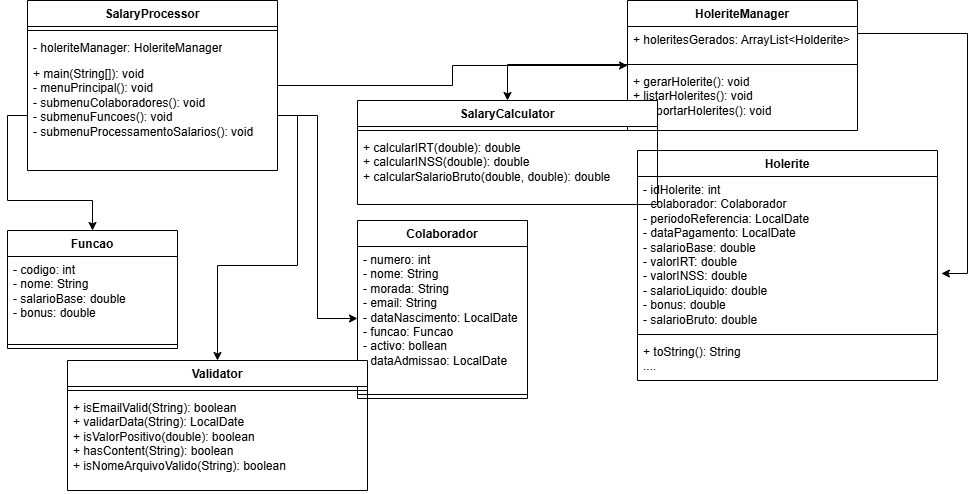

The diagram above was exported from draw.io. Its source (the exported page's mxGraphModel, read from the mxfile embedded in the PNG):
<mxGraphModel dx="1111" dy="563" grid="1" gridSize="10" guides="1" tooltips="1" connect="1" arrows="1" fold="1" page="1" pageScale="1" pageWidth="850" pageHeight="1100" math="0" shadow="0">
  <root>
    <mxCell id="0" />
    <mxCell id="1" parent="0" />
    <mxCell id="wYhj-3g6WHjmHW5ekeaX-38" style="edgeStyle=orthogonalEdgeStyle;rounded=0;orthogonalLoop=1;jettySize=auto;html=1;" edge="1" parent="1" source="wYhj-3g6WHjmHW5ekeaX-9" target="wYhj-3g6WHjmHW5ekeaX-13">
      <mxGeometry relative="1" as="geometry" />
    </mxCell>
    <mxCell id="wYhj-3g6WHjmHW5ekeaX-9" value="SalaryProcessor" style="swimlane;fontStyle=1;align=center;verticalAlign=top;childLayout=stackLayout;horizontal=1;startSize=26;horizontalStack=0;resizeParent=1;resizeParentMax=0;resizeLast=0;collapsible=1;marginBottom=0;whiteSpace=wrap;html=1;" vertex="1" parent="1">
      <mxGeometry x="40" y="50" width="250" height="170" as="geometry" />
    </mxCell>
    <mxCell id="wYhj-3g6WHjmHW5ekeaX-11" value="" style="line;strokeWidth=1;fillColor=none;align=left;verticalAlign=middle;spacingTop=-1;spacingLeft=3;spacingRight=3;rotatable=0;labelPosition=right;points=[];portConstraint=eastwest;strokeColor=inherit;" vertex="1" parent="wYhj-3g6WHjmHW5ekeaX-9">
      <mxGeometry y="26" width="250" height="8" as="geometry" />
    </mxCell>
    <mxCell id="wYhj-3g6WHjmHW5ekeaX-10" value="- holeriteManager: HoleriteManager" style="text;strokeColor=none;fillColor=none;align=left;verticalAlign=top;spacingLeft=4;spacingRight=4;overflow=hidden;rotatable=0;points=[[0,0.5],[1,0.5]];portConstraint=eastwest;whiteSpace=wrap;html=1;" vertex="1" parent="wYhj-3g6WHjmHW5ekeaX-9">
      <mxGeometry y="34" width="250" height="26" as="geometry" />
    </mxCell>
    <mxCell id="wYhj-3g6WHjmHW5ekeaX-12" value="+ main(String[]): void&lt;div&gt;- menuPrincipal(): void&lt;/div&gt;&lt;div&gt;- submenuColaboradores(): void&lt;/div&gt;&lt;div&gt;- submenuFuncoes(): void&lt;/div&gt;&lt;div&gt;- submenuProcessamentoSalarios(): void&amp;nbsp;&lt;/div&gt;" style="text;strokeColor=none;fillColor=none;align=left;verticalAlign=top;spacingLeft=4;spacingRight=4;overflow=hidden;rotatable=0;points=[[0,0.5],[1,0.5]];portConstraint=eastwest;whiteSpace=wrap;html=1;" vertex="1" parent="wYhj-3g6WHjmHW5ekeaX-9">
      <mxGeometry y="60" width="250" height="110" as="geometry" />
    </mxCell>
    <mxCell id="wYhj-3g6WHjmHW5ekeaX-13" value="HoleriteManager" style="swimlane;fontStyle=1;align=center;verticalAlign=top;childLayout=stackLayout;horizontal=1;startSize=26;horizontalStack=0;resizeParent=1;resizeParentMax=0;resizeLast=0;collapsible=1;marginBottom=0;whiteSpace=wrap;html=1;" vertex="1" parent="1">
      <mxGeometry x="640" y="50" width="230" height="130" as="geometry" />
    </mxCell>
    <mxCell id="wYhj-3g6WHjmHW5ekeaX-14" value="+ holeritesGerados: ArrayList&amp;lt;Holderite&amp;gt;" style="text;strokeColor=none;fillColor=none;align=left;verticalAlign=top;spacingLeft=4;spacingRight=4;overflow=hidden;rotatable=0;points=[[0,0.5],[1,0.5]];portConstraint=eastwest;whiteSpace=wrap;html=1;" vertex="1" parent="wYhj-3g6WHjmHW5ekeaX-13">
      <mxGeometry y="26" width="230" height="34" as="geometry" />
    </mxCell>
    <mxCell id="wYhj-3g6WHjmHW5ekeaX-15" value="" style="line;strokeWidth=1;fillColor=none;align=left;verticalAlign=middle;spacingTop=-1;spacingLeft=3;spacingRight=3;rotatable=0;labelPosition=right;points=[];portConstraint=eastwest;strokeColor=inherit;" vertex="1" parent="wYhj-3g6WHjmHW5ekeaX-13">
      <mxGeometry y="60" width="230" height="8" as="geometry" />
    </mxCell>
    <mxCell id="wYhj-3g6WHjmHW5ekeaX-16" value="+ gerarHolerite(): void&lt;div&gt;+ listarHolerites(): void&lt;/div&gt;&lt;div&gt;+ exportarHolerites(): void&lt;/div&gt;" style="text;strokeColor=none;fillColor=none;align=left;verticalAlign=top;spacingLeft=4;spacingRight=4;overflow=hidden;rotatable=0;points=[[0,0.5],[1,0.5]];portConstraint=eastwest;whiteSpace=wrap;html=1;" vertex="1" parent="wYhj-3g6WHjmHW5ekeaX-13">
      <mxGeometry y="68" width="230" height="62" as="geometry" />
    </mxCell>
    <mxCell id="wYhj-3g6WHjmHW5ekeaX-17" value="Holerite" style="swimlane;fontStyle=1;align=center;verticalAlign=top;childLayout=stackLayout;horizontal=1;startSize=26;horizontalStack=0;resizeParent=1;resizeParentMax=0;resizeLast=0;collapsible=1;marginBottom=0;whiteSpace=wrap;html=1;" vertex="1" parent="1">
      <mxGeometry x="650" y="200" width="300" height="230" as="geometry" />
    </mxCell>
    <mxCell id="wYhj-3g6WHjmHW5ekeaX-18" value="&lt;div&gt;- idHolerite: int&lt;/div&gt;- colaborador: Colaborador&lt;div&gt;- periodoReferencia: LocalDate&lt;/div&gt;&lt;div&gt;- dataPagamento: LocalDate&lt;/div&gt;&lt;div&gt;- salarioBase: double&lt;/div&gt;&lt;div&gt;- valorIRT: double&lt;/div&gt;&lt;div&gt;- valorINSS: double&lt;/div&gt;&lt;div&gt;- salarioLiquido: double&lt;/div&gt;&lt;div&gt;- bonus: double&lt;/div&gt;&lt;div&gt;- salarioBruto: double&lt;/div&gt;" style="text;strokeColor=none;fillColor=none;align=left;verticalAlign=top;spacingLeft=4;spacingRight=4;overflow=hidden;rotatable=0;points=[[0,0.5],[1,0.5]];portConstraint=eastwest;whiteSpace=wrap;html=1;" vertex="1" parent="wYhj-3g6WHjmHW5ekeaX-17">
      <mxGeometry y="26" width="300" height="154" as="geometry" />
    </mxCell>
    <mxCell id="wYhj-3g6WHjmHW5ekeaX-19" value="" style="line;strokeWidth=1;fillColor=none;align=left;verticalAlign=middle;spacingTop=-1;spacingLeft=3;spacingRight=3;rotatable=0;labelPosition=right;points=[];portConstraint=eastwest;strokeColor=inherit;" vertex="1" parent="wYhj-3g6WHjmHW5ekeaX-17">
      <mxGeometry y="180" width="300" height="8" as="geometry" />
    </mxCell>
    <mxCell id="wYhj-3g6WHjmHW5ekeaX-20" value="+ toString(): String&lt;div&gt;....&lt;/div&gt;" style="text;strokeColor=none;fillColor=none;align=left;verticalAlign=top;spacingLeft=4;spacingRight=4;overflow=hidden;rotatable=0;points=[[0,0.5],[1,0.5]];portConstraint=eastwest;whiteSpace=wrap;html=1;" vertex="1" parent="wYhj-3g6WHjmHW5ekeaX-17">
      <mxGeometry y="188" width="300" height="42" as="geometry" />
    </mxCell>
    <mxCell id="wYhj-3g6WHjmHW5ekeaX-25" value="Funcao" style="swimlane;fontStyle=1;align=center;verticalAlign=top;childLayout=stackLayout;horizontal=1;startSize=26;horizontalStack=0;resizeParent=1;resizeParentMax=0;resizeLast=0;collapsible=1;marginBottom=0;whiteSpace=wrap;html=1;" vertex="1" parent="1">
      <mxGeometry x="20" y="280" width="170" height="118" as="geometry" />
    </mxCell>
    <mxCell id="wYhj-3g6WHjmHW5ekeaX-26" value="- codigo: int&lt;div&gt;- nome: String&lt;/div&gt;&lt;div&gt;- salarioBase: double&lt;/div&gt;&lt;div&gt;- bonus: double&lt;/div&gt;" style="text;strokeColor=none;fillColor=none;align=left;verticalAlign=top;spacingLeft=4;spacingRight=4;overflow=hidden;rotatable=0;points=[[0,0.5],[1,0.5]];portConstraint=eastwest;whiteSpace=wrap;html=1;" vertex="1" parent="wYhj-3g6WHjmHW5ekeaX-25">
      <mxGeometry y="26" width="170" height="84" as="geometry" />
    </mxCell>
    <mxCell id="wYhj-3g6WHjmHW5ekeaX-27" value="" style="line;strokeWidth=1;fillColor=none;align=left;verticalAlign=middle;spacingTop=-1;spacingLeft=3;spacingRight=3;rotatable=0;labelPosition=right;points=[];portConstraint=eastwest;strokeColor=inherit;" vertex="1" parent="wYhj-3g6WHjmHW5ekeaX-25">
      <mxGeometry y="110" width="170" height="8" as="geometry" />
    </mxCell>
    <mxCell id="wYhj-3g6WHjmHW5ekeaX-29" value="Colaborador" style="swimlane;fontStyle=1;align=center;verticalAlign=top;childLayout=stackLayout;horizontal=1;startSize=26;horizontalStack=0;resizeParent=1;resizeParentMax=0;resizeLast=0;collapsible=1;marginBottom=0;whiteSpace=wrap;html=1;" vertex="1" parent="1">
      <mxGeometry x="370" y="270" width="170" height="178" as="geometry" />
    </mxCell>
    <mxCell id="wYhj-3g6WHjmHW5ekeaX-30" value="- numero: int&lt;div&gt;- nome: String&lt;/div&gt;&lt;div&gt;- morada: String&lt;/div&gt;&lt;div&gt;- email: String&lt;/div&gt;&lt;div&gt;- dataNascimento: LocalDate&lt;/div&gt;&lt;div&gt;- funcao: Funcao&lt;/div&gt;&lt;div&gt;- activo: bollean&lt;/div&gt;&lt;div&gt;- dataAdmissao: LocalDate&lt;/div&gt;" style="text;strokeColor=none;fillColor=none;align=left;verticalAlign=top;spacingLeft=4;spacingRight=4;overflow=hidden;rotatable=0;points=[[0,0.5],[1,0.5]];portConstraint=eastwest;whiteSpace=wrap;html=1;" vertex="1" parent="wYhj-3g6WHjmHW5ekeaX-29">
      <mxGeometry y="26" width="170" height="144" as="geometry" />
    </mxCell>
    <mxCell id="wYhj-3g6WHjmHW5ekeaX-31" value="" style="line;strokeWidth=1;fillColor=none;align=left;verticalAlign=middle;spacingTop=-1;spacingLeft=3;spacingRight=3;rotatable=0;labelPosition=right;points=[];portConstraint=eastwest;strokeColor=inherit;" vertex="1" parent="wYhj-3g6WHjmHW5ekeaX-29">
      <mxGeometry y="170" width="170" height="8" as="geometry" />
    </mxCell>
    <mxCell id="wYhj-3g6WHjmHW5ekeaX-5" value="SalaryCalculator" style="swimlane;fontStyle=1;align=center;verticalAlign=top;childLayout=stackLayout;horizontal=1;startSize=26;horizontalStack=0;resizeParent=1;resizeParentMax=0;resizeLast=0;collapsible=1;marginBottom=0;whiteSpace=wrap;html=1;" vertex="1" parent="1">
      <mxGeometry x="370" y="150" width="300" height="104" as="geometry" />
    </mxCell>
    <mxCell id="wYhj-3g6WHjmHW5ekeaX-7" value="" style="line;strokeWidth=1;fillColor=none;align=left;verticalAlign=middle;spacingTop=-1;spacingLeft=3;spacingRight=3;rotatable=0;labelPosition=right;points=[];portConstraint=eastwest;strokeColor=inherit;" vertex="1" parent="wYhj-3g6WHjmHW5ekeaX-5">
      <mxGeometry y="26" width="300" height="8" as="geometry" />
    </mxCell>
    <mxCell id="wYhj-3g6WHjmHW5ekeaX-8" value="+ calcularIRT(double): double&lt;div&gt;+ calcularINSS(double): double&lt;/div&gt;&lt;div&gt;+ calcularSalarioBruto(double, double): double&lt;/div&gt;" style="text;strokeColor=none;fillColor=none;align=left;verticalAlign=top;spacingLeft=4;spacingRight=4;overflow=hidden;rotatable=0;points=[[0,0.5],[1,0.5]];portConstraint=eastwest;whiteSpace=wrap;html=1;" vertex="1" parent="wYhj-3g6WHjmHW5ekeaX-5">
      <mxGeometry y="34" width="300" height="70" as="geometry" />
    </mxCell>
    <mxCell id="wYhj-3g6WHjmHW5ekeaX-1" value="Validator" style="swimlane;fontStyle=1;align=center;verticalAlign=top;childLayout=stackLayout;horizontal=1;startSize=26;horizontalStack=0;resizeParent=1;resizeParentMax=0;resizeLast=0;collapsible=1;marginBottom=0;whiteSpace=wrap;html=1;" vertex="1" parent="1">
      <mxGeometry x="80" y="410" width="300" height="130" as="geometry" />
    </mxCell>
    <mxCell id="wYhj-3g6WHjmHW5ekeaX-3" value="" style="line;strokeWidth=1;fillColor=none;align=left;verticalAlign=middle;spacingTop=-1;spacingLeft=3;spacingRight=3;rotatable=0;labelPosition=right;points=[];portConstraint=eastwest;strokeColor=inherit;" vertex="1" parent="wYhj-3g6WHjmHW5ekeaX-1">
      <mxGeometry y="26" width="300" height="8" as="geometry" />
    </mxCell>
    <mxCell id="wYhj-3g6WHjmHW5ekeaX-4" value="+ isEmailValid(String): boolean&amp;nbsp;&lt;div&gt;+ validarData(String): LocalDate&lt;/div&gt;&lt;div&gt;+ isValorPositivo(double): boolean&lt;/div&gt;&lt;div&gt;+ hasContent(String): boolean&lt;/div&gt;&lt;div&gt;+ isNomeArquivoValido(String): boolean&lt;/div&gt;" style="text;strokeColor=none;fillColor=none;align=left;verticalAlign=top;spacingLeft=4;spacingRight=4;overflow=hidden;rotatable=0;points=[[0,0.5],[1,0.5]];portConstraint=eastwest;whiteSpace=wrap;html=1;" vertex="1" parent="wYhj-3g6WHjmHW5ekeaX-1">
      <mxGeometry y="34" width="300" height="96" as="geometry" />
    </mxCell>
    <mxCell id="wYhj-3g6WHjmHW5ekeaX-32" style="edgeStyle=orthogonalEdgeStyle;rounded=0;orthogonalLoop=1;jettySize=auto;html=1;entryX=1.013;entryY=0.63;entryDx=0;entryDy=0;entryPerimeter=0;" edge="1" parent="1" source="wYhj-3g6WHjmHW5ekeaX-14" target="wYhj-3g6WHjmHW5ekeaX-18">
      <mxGeometry relative="1" as="geometry">
        <Array as="points">
          <mxPoint x="980" y="83" />
          <mxPoint x="980" y="323" />
        </Array>
      </mxGeometry>
    </mxCell>
    <mxCell id="wYhj-3g6WHjmHW5ekeaX-35" style="edgeStyle=orthogonalEdgeStyle;rounded=0;orthogonalLoop=1;jettySize=auto;html=1;" edge="1" parent="1" source="wYhj-3g6WHjmHW5ekeaX-15" target="wYhj-3g6WHjmHW5ekeaX-5">
      <mxGeometry relative="1" as="geometry" />
    </mxCell>
    <mxCell id="wYhj-3g6WHjmHW5ekeaX-39" style="edgeStyle=orthogonalEdgeStyle;rounded=0;orthogonalLoop=1;jettySize=auto;html=1;entryX=0.5;entryY=0;entryDx=0;entryDy=0;" edge="1" parent="1" source="wYhj-3g6WHjmHW5ekeaX-12" target="wYhj-3g6WHjmHW5ekeaX-25">
      <mxGeometry relative="1" as="geometry" />
    </mxCell>
    <mxCell id="wYhj-3g6WHjmHW5ekeaX-40" style="edgeStyle=orthogonalEdgeStyle;rounded=0;orthogonalLoop=1;jettySize=auto;html=1;entryX=0;entryY=0.5;entryDx=0;entryDy=0;" edge="1" parent="1" source="wYhj-3g6WHjmHW5ekeaX-12" target="wYhj-3g6WHjmHW5ekeaX-30">
      <mxGeometry relative="1" as="geometry" />
    </mxCell>
    <mxCell id="wYhj-3g6WHjmHW5ekeaX-41" style="edgeStyle=orthogonalEdgeStyle;rounded=0;orthogonalLoop=1;jettySize=auto;html=1;" edge="1" parent="1" source="wYhj-3g6WHjmHW5ekeaX-12" target="wYhj-3g6WHjmHW5ekeaX-1">
      <mxGeometry relative="1" as="geometry" />
    </mxCell>
  </root>
</mxGraphModel>